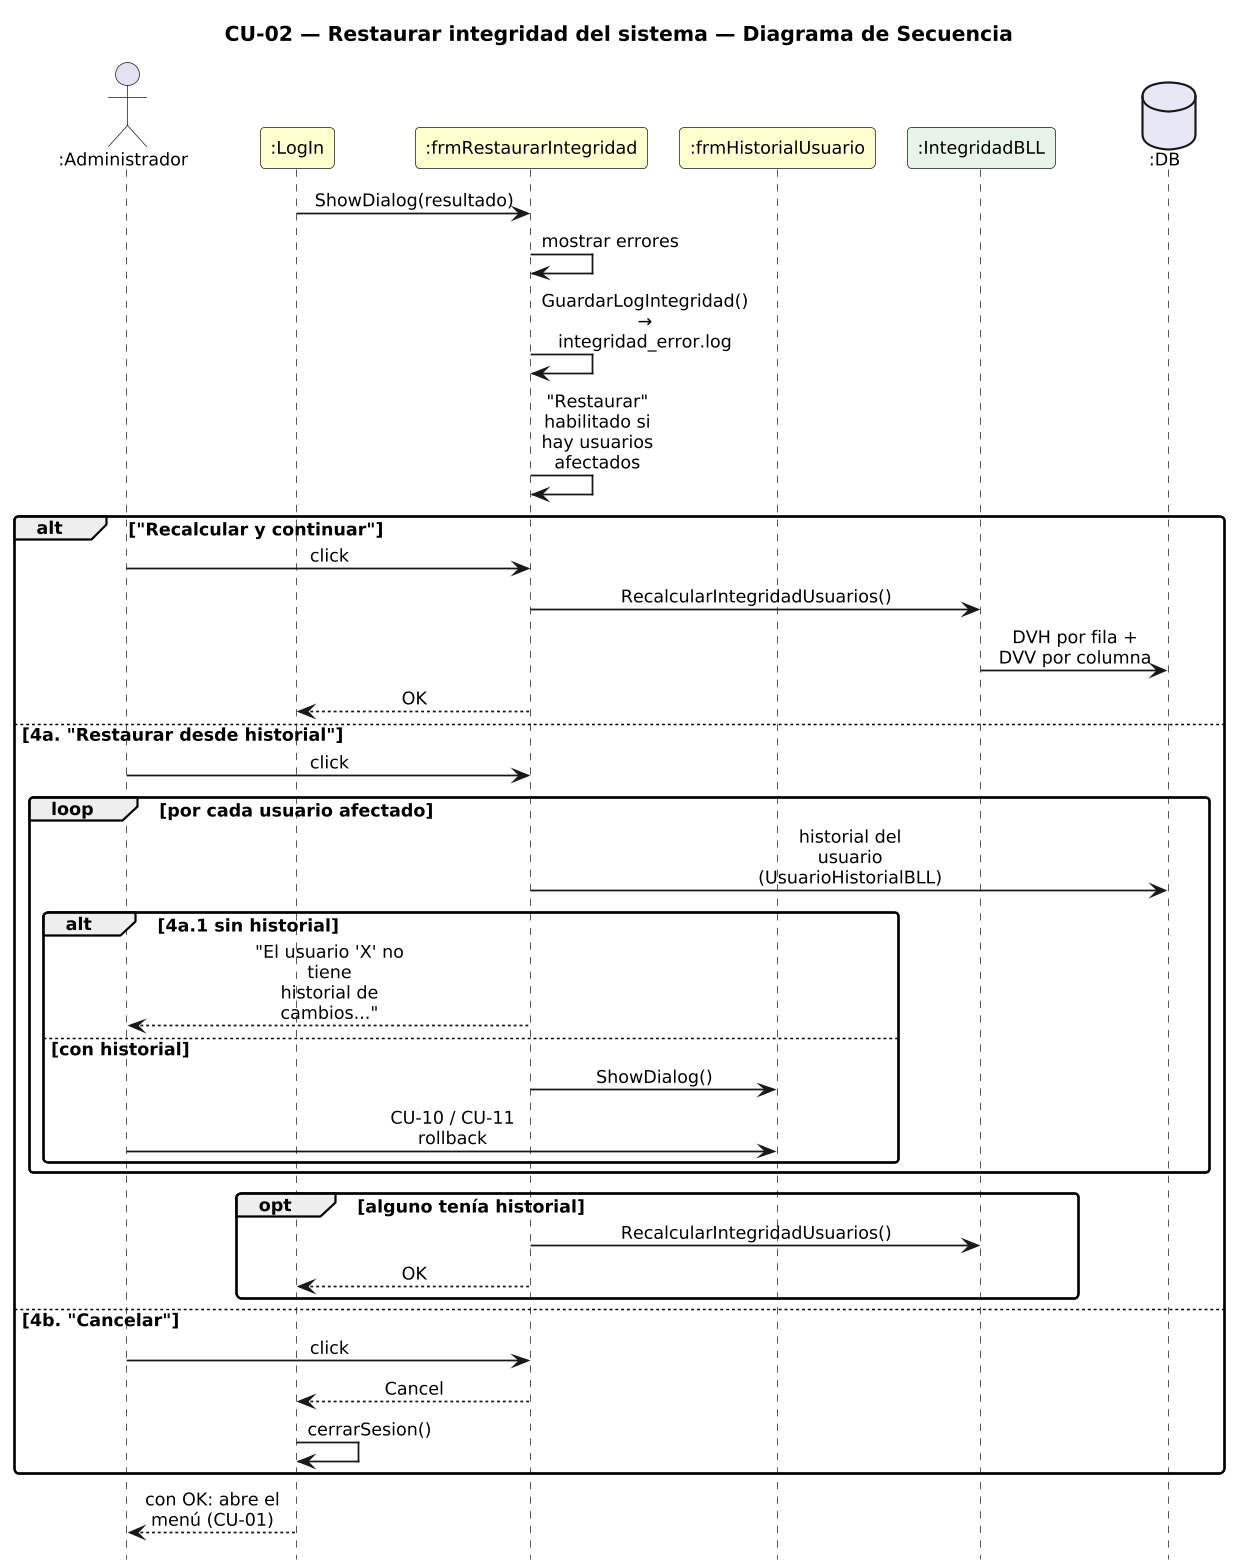

The diagram above was rendered by PlantUML. Its source (embedded in the PNG):
@startuml DiagramaSecuencia_CU02_RestaurarIntegridad

title CU-02 — Restaurar integridad del sistema — Diagrama de Secuencia

skinparam shadowing false
skinparam roundcorner 6
skinparam sequenceArrowThickness 1.2
skinparam ParticipantPadding 6
skinparam BoxPadding 4
skinparam maxMessageSize 115
skinparam sequenceMessageAlign center
skinparam defaultFontSize 12
skinparam dpi 140
hide footbox

actor ":Administrador" as A
participant ":LogIn" as LI #FEFECE
participant ":frmRestaurarIntegridad" as F #FEFECE
participant ":frmHistorialUsuario" as FH #FEFECE
participant ":IntegridadBLL" as I #E8F4E8
database ":DB" as DB #E8E8F4

LI -> F : ShowDialog(resultado)
F -> F : mostrar errores
F -> F : GuardarLogIntegridad()\n→ integridad_error.log
F -> F : "Restaurar" habilitado si\nhay usuarios afectados
alt "Recalcular y continuar"
  A -> F : click
  F -> I : RecalcularIntegridadUsuarios()
  I -> DB : DVH por fila + DVV por columna
  F --> LI : OK
else 4a. "Restaurar desde historial"
  A -> F : click
  loop por cada usuario afectado
    F -> DB : historial del usuario\n(UsuarioHistorialBLL)
    alt 4a.1 sin historial
      F --> A : "El usuario 'X' no tiene\nhistorial de cambios..."
    else con historial
      F -> FH : ShowDialog()
      A -> FH : CU-10 / CU-11 rollback
    end
  end
  opt alguno tenía historial
    F -> I : RecalcularIntegridadUsuarios()
    F --> LI : OK
  end
else 4b. "Cancelar"
  A -> F : click
  F --> LI : Cancel
  LI -> LI : cerrarSesion()
end
LI --> A : con OK: abre el menú (CU-01)

@enduml